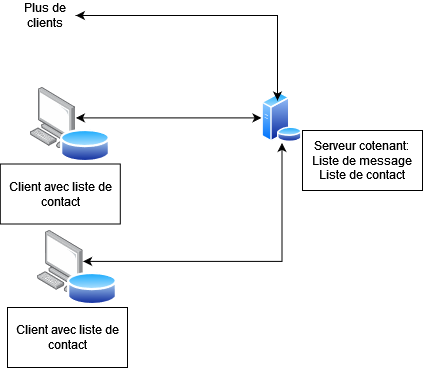

The diagram above was exported from draw.io. Its source (the exported page's mxGraphModel, read from the mxfile embedded in the PNG):
<mxGraphModel dx="1662" dy="791" grid="1" gridSize="10" guides="1" tooltips="1" connect="1" arrows="1" fold="1" page="1" pageScale="1" pageWidth="850" pageHeight="1100" math="0" shadow="0">
  <root>
    <mxCell id="0" />
    <mxCell id="1" parent="0" />
    <mxCell id="XpEs-mnInqvvyAWjJJcR-4" style="endArrow=classic;startArrow=classic;edgeStyle=orthogonalEdgeStyle;rounded=0;orthogonalLoop=1;jettySize=auto;html=1;" edge="1" parent="1" source="XpEs-mnInqvvyAWjJJcR-1" target="XpEs-mnInqvvyAWjJJcR-3">
      <mxGeometry relative="1" as="geometry" />
    </mxCell>
    <mxCell id="XpEs-mnInqvvyAWjJJcR-1" value="" style="points=[];aspect=fixed;html=1;align=center;shadow=0;dashed=0;image;image=img/lib/allied_telesis/computer_and_terminals/Personal_Computer.svg;" vertex="1" parent="1">
      <mxGeometry x="160" y="390" width="45.6" height="61.800000000000004" as="geometry" />
    </mxCell>
    <mxCell id="XpEs-mnInqvvyAWjJJcR-5" style="endArrow=classic;startArrow=classic;edgeStyle=orthogonalEdgeStyle;rounded=0;orthogonalLoop=1;jettySize=auto;html=1;entryX=0;entryY=0.5;entryDx=0;entryDy=0;" edge="1" parent="1" source="XpEs-mnInqvvyAWjJJcR-2" target="XpEs-mnInqvvyAWjJJcR-3">
      <mxGeometry relative="1" as="geometry">
        <Array as="points">
          <mxPoint x="340" y="277" />
          <mxPoint x="340" y="277" />
        </Array>
      </mxGeometry>
    </mxCell>
    <mxCell id="XpEs-mnInqvvyAWjJJcR-2" value="" style="points=[];aspect=fixed;html=1;align=center;shadow=0;dashed=0;image;image=img/lib/allied_telesis/computer_and_terminals/Personal_Computer.svg;" vertex="1" parent="1">
      <mxGeometry x="152.8" y="246.5" width="45.6" height="61.800000000000004" as="geometry" />
    </mxCell>
    <mxCell id="XpEs-mnInqvvyAWjJJcR-3" value="" style="aspect=fixed;perimeter=ellipsePerimeter;html=1;align=center;shadow=0;dashed=0;spacingTop=3;image;image=img/lib/active_directory/database_server.svg;" vertex="1" parent="1">
      <mxGeometry x="384" y="252.4" width="41" height="50" as="geometry" />
    </mxCell>
    <mxCell id="XpEs-mnInqvvyAWjJJcR-6" value="" style="aspect=fixed;perimeter=ellipsePerimeter;html=1;align=center;shadow=0;dashed=0;spacingTop=3;image;image=img/lib/active_directory/database.svg;" vertex="1" parent="1">
      <mxGeometry x="190" y="430" width="50" height="37" as="geometry" />
    </mxCell>
    <mxCell id="XpEs-mnInqvvyAWjJJcR-7" value="" style="aspect=fixed;perimeter=ellipsePerimeter;html=1;align=center;shadow=0;dashed=0;spacingTop=3;image;image=img/lib/active_directory/database.svg;" vertex="1" parent="1">
      <mxGeometry x="182.8" y="286.5" width="50" height="37" as="geometry" />
    </mxCell>
    <mxCell id="XpEs-mnInqvvyAWjJJcR-8" value="Client avec liste de contact" style="rounded=0;whiteSpace=wrap;html=1;" vertex="1" parent="1">
      <mxGeometry x="130" y="467" width="120" height="60" as="geometry" />
    </mxCell>
    <mxCell id="XpEs-mnInqvvyAWjJJcR-14" value="&lt;div&gt;Serveur cotenant:&lt;br&gt;&lt;/div&gt;&lt;div&gt;Liste de message&lt;br&gt;&lt;/div&gt;&lt;div&gt;Liste de contact&lt;/div&gt;" style="rounded=0;whiteSpace=wrap;html=1;" vertex="1" parent="1">
      <mxGeometry x="425" y="290" width="120" height="60" as="geometry" />
    </mxCell>
    <mxCell id="XpEs-mnInqvvyAWjJJcR-15" value="Client avec liste de contact" style="rounded=0;whiteSpace=wrap;html=1;" vertex="1" parent="1">
      <mxGeometry x="122.8" y="323.5" width="120" height="60" as="geometry" />
    </mxCell>
    <mxCell id="XpEs-mnInqvvyAWjJJcR-16" value="Plus de clients" style="text;html=1;strokeColor=none;fillColor=none;align=center;verticalAlign=middle;whiteSpace=wrap;rounded=0;" vertex="1" parent="1">
      <mxGeometry x="138.4" y="160" width="60" height="30" as="geometry" />
    </mxCell>
    <mxCell id="XpEs-mnInqvvyAWjJJcR-17" value="" style="endArrow=classic;startArrow=classic;html=1;rounded=0;fontSize=18;exitX=1;exitY=0.5;exitDx=0;exitDy=0;" edge="1" parent="1" source="XpEs-mnInqvvyAWjJJcR-16">
      <mxGeometry width="50" height="50" relative="1" as="geometry">
        <mxPoint x="290" y="240" as="sourcePoint" />
        <mxPoint x="400" y="260" as="targetPoint" />
        <Array as="points">
          <mxPoint x="400" y="175" />
        </Array>
      </mxGeometry>
    </mxCell>
  </root>
</mxGraphModel>